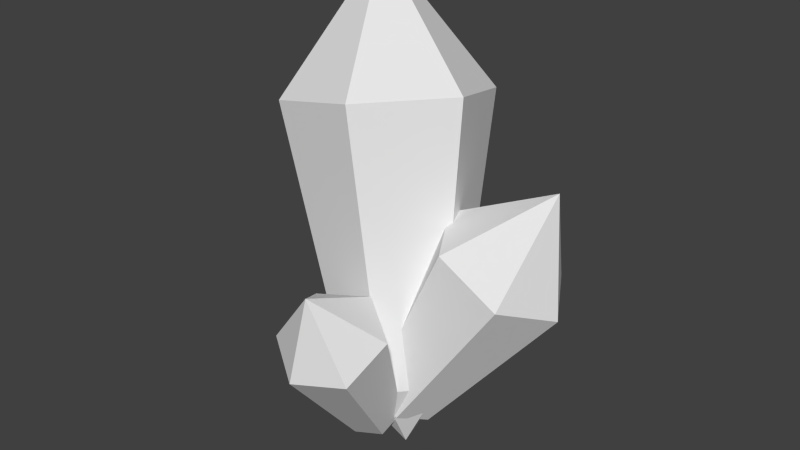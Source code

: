 # Source: livrium001.blend  (saved by Blender 2.63.0; exported with 4.5.12 LTS)
import bpy
from mathutils import Matrix  # noqa: F401  (used for matrix-valued properties, if any)

bpy.ops.wm.read_factory_settings(use_empty=True)
scene = bpy.context.scene
scene.name = 'Scene'

# ---- collections
col_collection_1 = bpy.data.collections.new('Collection 1'); scene.collection.children.link(col_collection_1)

# ---- world
world_world = bpy.data.worlds.new('World'); scene.world = world_world
world_world.color = (0.05088, 0.05088, 0.05088)
world_world.use_sun_shadow = False
world_world.sun_shadow_jitter_overblur = 0.0
world_world.cycles.sampling_method = 'MANUAL'
world_world.cycles.sample_map_resolution = 256

# ---- meshes
me_circle = bpy.data.meshes.new('Circle')
me_circle.from_pydata([(0.2401, 0.4246, 0.1534), (-0.09266, 0.4811, 0.07017), (-0.319, 0.2173, 0.07017), (-0.2126, -0.103, 0.1534), (0.1202, -0.1595, 0.2366), (0.3465, 0.1044, 0.2366), (0.07199, 0.9743, 1.841), (-0.5553, 1.081, 1.684), (-0.982, 0.5833, 1.684), (-0.7814, -0.02047, 1.841), (-0.1541, -0.1269, 1.998), (0.2726, 0.3705, 1.998), (-0.1325, 0.1172, -0.2357), (0.8742, 0.4547, 1.564), (0.4219, -0.0229, 1.219), (-0.5365, 0.6329, 2.673), (0.1974, 0.3613, 1.272), (0.3642, 0.7432, 1.107), (0.7556, 0.7409, 0.8888), (0.1047, 0.08283, -0.2629), (0.9801, 0.3567, 0.8353), (0.8132, -0.02521, 1.0), (-0.07824, -0.03751, 0.107), (-0.1973, 0.1663, 0.1354), (-0.1088, 0.3689, 0.04791), (0.09875, 0.3676, -0.06797), (0.2178, 0.1638, -0.09636), (0.1293, -0.03873, -0.008883), (-0.07576, 0.08122, -0.2335), (0.06314, -0.708, 1.125), (-0.2426, -0.3168, 0.8642), (0.0694, -0.1924, 0.9046), (0.3357, -0.3598, 0.7801), (0.2901, -0.6516, 0.6152), (-0.02189, -0.776, 0.5748), (-0.2882, -0.6087, 0.6993), (-0.1973, 0.0581, 0.02511), (-0.03185, 0.1241, 0.04655), (0.1094, 0.03532, -0.01948), (0.0852, -0.1195, -0.1069), (-0.08027, -0.1855, -0.1284), (-0.2215, -0.0967, -0.06235)], [], [(9, 3, 2, 8), (11, 5, 0, 6), (8, 2, 1, 7), (11, 5, 4, 10), (7, 1, 0, 6), (10, 4, 3, 9), (23, 12, 24), (26, 12, 27), (22, 12, 23), (25, 12, 26), (22, 12, 27), (24, 12, 25), (13, 14, 16), (13, 18, 20), (13, 14, 21), (13, 17, 18), (13, 16, 17), (13, 20, 21), (15, 7, 6), (15, 10, 9), (15, 9, 8), (15, 11, 6), (15, 8, 7), (15, 11, 10), (3, 19, 2), (5, 19, 0), (2, 19, 1), (5, 19, 4), (1, 19, 0), (4, 19, 3), (16, 23, 24, 17), (20, 26, 27, 21), (14, 22, 23, 16), (18, 25, 26, 20), (14, 22, 27, 21), (17, 24, 25, 18), (37, 28, 38), (40, 28, 41), (36, 28, 37), (39, 28, 40), (36, 28, 41), (38, 28, 39), (29, 30, 31), (29, 33, 34), (29, 30, 35), (29, 32, 33), (29, 31, 32), (29, 34, 35), (31, 37, 38, 32), (34, 40, 41, 35), (30, 36, 37, 31), (33, 39, 40, 34), (30, 36, 41, 35), (32, 38, 39, 33)])
me_circle.use_remesh_preserve_volume = False
me_circle.use_remesh_preserve_attributes = False
me_circle.use_mirror_vertex_groups = False
me_circle.update()

# ---- objects
ob_circle = bpy.data.objects.new('Circle', me_circle)

# ---- transforms, parenting, visibility, modifiers, constraints
ob_circle.location = (0.0, 0.0, 0.0)
ob_circle.lineart.crease_threshold = 0.0

# ---- collection membership
col_collection_1.objects.link(ob_circle)

# ---- scene / render settings (as saved in the file)
scene.frame_start = 1; scene.frame_end = 250; scene.frame_set(0)
scene.render.engine = 'BLENDER_EEVEE_NEXT'
scene.render.image_settings.color_mode = 'RGB'
scene.render.image_settings.compression = 90
scene.render.resolution_percentage = 50
scene.render.dither_intensity = 0.0
scene.render.bake_margin = 2
scene.render.bake_bias = 0.0
scene.cycles.use_denoising = False
scene.cycles.samples = 10
scene.cycles.sampling_pattern = 'TABULATED_SOBOL'
scene.cycles.light_sampling_threshold = 0.0
scene.cycles.use_adaptive_sampling = False
scene.cycles.use_light_tree = False
scene.cycles.blur_glossy = 0.0
scene.cycles.volume_bounces = 1
scene.cycles.pixel_filter_type = 'GAUSSIAN'
scene.cycles.sample_clamp_indirect = 0.0
scene.view_settings.view_transform = 'Standard'
bpy.context.view_layer.update()

# ---- added for rendering (the .blend has no active camera and no usable light): camera, sun
cam_auto = bpy.data.cameras.new('AutoCamera')
cam_auto.lens = 50.0
cam_auto.sensor_width = 36.0
cam_auto.clip_end = 1000.0
ob_auto_camera = bpy.data.objects.new('AutoCamera', cam_auto)
scene.collection.objects.link(ob_auto_camera)
ob_auto_camera.location = (3.69051, -4.27743, 4.15836)
ob_auto_camera.rotation_euler = (1.09748, -7.21219e-08, 0.694738)
scene.camera = ob_auto_camera
light_auto_sun = bpy.data.lights.new('AutoSun', 'SUN')
light_auto_sun.energy = 3.0
light_auto_sun.angle = 0.0523599
ob_auto_sun = bpy.data.objects.new('AutoSun', light_auto_sun)
scene.collection.objects.link(ob_auto_sun)
ob_auto_sun.rotation_euler = (0.872665, 0.174533, 0.523599)
bpy.context.view_layer.update()
